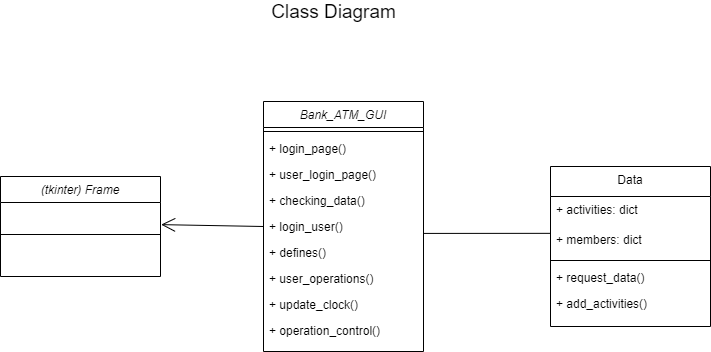

The diagram above was exported from draw.io. Its source (the exported page's mxGraphModel, read from the mxfile embedded in the PNG):
<mxGraphModel dx="1041" dy="506" grid="1" gridSize="10" guides="1" tooltips="1" connect="1" arrows="1" fold="1" page="1" pageScale="1" pageWidth="827" pageHeight="1169" math="0" shadow="0">
  <root>
    <mxCell id="WIyWlLk6GJQsqaUBKTNV-0" />
    <mxCell id="WIyWlLk6GJQsqaUBKTNV-1" parent="WIyWlLk6GJQsqaUBKTNV-0" />
    <mxCell id="zkfFHV4jXpPFQw0GAbJ--6" value="Data" style="swimlane;fontStyle=0;align=center;verticalAlign=top;childLayout=stackLayout;horizontal=1;startSize=30;horizontalStack=0;resizeParent=1;resizeLast=0;collapsible=1;marginBottom=0;rounded=0;shadow=0;strokeWidth=1;" parent="WIyWlLk6GJQsqaUBKTNV-1" vertex="1">
      <mxGeometry x="600" y="245" width="160" height="160" as="geometry">
        <mxRectangle x="130" y="380" width="160" height="26" as="alternateBounds" />
      </mxGeometry>
    </mxCell>
    <mxCell id="zkfFHV4jXpPFQw0GAbJ--8" value="+ activities: dict" style="text;align=left;verticalAlign=top;spacingLeft=4;spacingRight=4;overflow=hidden;rotatable=0;points=[[0,0.5],[1,0.5]];portConstraint=eastwest;rounded=0;shadow=0;html=0;" parent="zkfFHV4jXpPFQw0GAbJ--6" vertex="1">
      <mxGeometry y="30" width="160" height="30" as="geometry" />
    </mxCell>
    <mxCell id="Ny5gby-aaLG1addxlYZ2-22" value="+ members: dict" style="text;align=left;verticalAlign=top;spacingLeft=4;spacingRight=4;overflow=hidden;rotatable=0;points=[[0,0.5],[1,0.5]];portConstraint=eastwest;rounded=0;shadow=0;html=0;" parent="zkfFHV4jXpPFQw0GAbJ--6" vertex="1">
      <mxGeometry y="60" width="160" height="30" as="geometry" />
    </mxCell>
    <mxCell id="zkfFHV4jXpPFQw0GAbJ--9" value="" style="line;html=1;strokeWidth=1;align=left;verticalAlign=middle;spacingTop=-1;spacingLeft=3;spacingRight=3;rotatable=0;labelPosition=right;points=[];portConstraint=eastwest;" parent="zkfFHV4jXpPFQw0GAbJ--6" vertex="1">
      <mxGeometry y="90" width="160" height="8" as="geometry" />
    </mxCell>
    <mxCell id="zkfFHV4jXpPFQw0GAbJ--10" value="+ request_data()" style="text;align=left;verticalAlign=top;spacingLeft=4;spacingRight=4;overflow=hidden;rotatable=0;points=[[0,0.5],[1,0.5]];portConstraint=eastwest;fontStyle=0" parent="zkfFHV4jXpPFQw0GAbJ--6" vertex="1">
      <mxGeometry y="98" width="160" height="26" as="geometry" />
    </mxCell>
    <mxCell id="OuRDioYJamzF_e-T8Xg5-0" value="+ add_activities()" style="text;align=left;verticalAlign=top;spacingLeft=4;spacingRight=4;overflow=hidden;rotatable=0;points=[[0,0.5],[1,0.5]];portConstraint=eastwest;fontStyle=0" parent="zkfFHV4jXpPFQw0GAbJ--6" vertex="1">
      <mxGeometry y="124" width="160" height="26" as="geometry" />
    </mxCell>
    <mxCell id="Ny5gby-aaLG1addxlYZ2-32" value="(tkinter) Frame" style="swimlane;fontStyle=2;align=center;verticalAlign=top;childLayout=stackLayout;horizontal=1;startSize=26;horizontalStack=0;resizeParent=1;resizeLast=0;collapsible=1;marginBottom=0;rounded=0;shadow=0;strokeWidth=1;" parent="WIyWlLk6GJQsqaUBKTNV-1" vertex="1">
      <mxGeometry x="50" y="255" width="160" height="100" as="geometry">
        <mxRectangle x="230" y="140" width="160" height="26" as="alternateBounds" />
      </mxGeometry>
    </mxCell>
    <mxCell id="Ny5gby-aaLG1addxlYZ2-38" value="" style="line;html=1;strokeWidth=1;align=left;verticalAlign=middle;spacingTop=-1;spacingLeft=3;spacingRight=3;rotatable=0;labelPosition=right;points=[];portConstraint=eastwest;" parent="Ny5gby-aaLG1addxlYZ2-32" vertex="1">
      <mxGeometry y="26" width="160" height="64" as="geometry" />
    </mxCell>
    <mxCell id="OuRDioYJamzF_e-T8Xg5-2" value="Bank_ATM_GUI" style="swimlane;fontStyle=2;align=center;verticalAlign=top;childLayout=stackLayout;horizontal=1;startSize=26;horizontalStack=0;resizeParent=1;resizeLast=0;collapsible=1;marginBottom=0;rounded=0;shadow=0;strokeWidth=1;" parent="WIyWlLk6GJQsqaUBKTNV-1" vertex="1">
      <mxGeometry x="313" y="180" width="160" height="250" as="geometry">
        <mxRectangle x="230" y="140" width="160" height="26" as="alternateBounds" />
      </mxGeometry>
    </mxCell>
    <mxCell id="OuRDioYJamzF_e-T8Xg5-10" value="" style="line;html=1;strokeWidth=1;align=left;verticalAlign=middle;spacingTop=-1;spacingLeft=3;spacingRight=3;rotatable=0;labelPosition=right;points=[];portConstraint=eastwest;" parent="OuRDioYJamzF_e-T8Xg5-2" vertex="1">
      <mxGeometry y="26" width="160" height="8" as="geometry" />
    </mxCell>
    <mxCell id="OuRDioYJamzF_e-T8Xg5-11" value="+ login_page()" style="text;align=left;verticalAlign=top;spacingLeft=4;spacingRight=4;overflow=hidden;rotatable=0;points=[[0,0.5],[1,0.5]];portConstraint=eastwest;rounded=0;shadow=0;html=0;" parent="OuRDioYJamzF_e-T8Xg5-2" vertex="1">
      <mxGeometry y="34" width="160" height="26" as="geometry" />
    </mxCell>
    <mxCell id="Ny5gby-aaLG1addxlYZ2-6" value="+ user_login_page()" style="text;align=left;verticalAlign=top;spacingLeft=4;spacingRight=4;overflow=hidden;rotatable=0;points=[[0,0.5],[1,0.5]];portConstraint=eastwest;" parent="OuRDioYJamzF_e-T8Xg5-2" vertex="1">
      <mxGeometry y="60" width="160" height="26" as="geometry" />
    </mxCell>
    <mxCell id="LZksNbVwXrPE6E22vQbL-3" value="+ checking_data()" style="text;align=left;verticalAlign=top;spacingLeft=4;spacingRight=4;overflow=hidden;rotatable=0;points=[[0,0.5],[1,0.5]];portConstraint=eastwest;rounded=0;shadow=0;html=0;" vertex="1" parent="OuRDioYJamzF_e-T8Xg5-2">
      <mxGeometry y="86" width="160" height="26" as="geometry" />
    </mxCell>
    <mxCell id="LZksNbVwXrPE6E22vQbL-4" value="+ login_user()" style="text;align=left;verticalAlign=top;spacingLeft=4;spacingRight=4;overflow=hidden;rotatable=0;points=[[0,0.5],[1,0.5]];portConstraint=eastwest;" vertex="1" parent="OuRDioYJamzF_e-T8Xg5-2">
      <mxGeometry y="112" width="160" height="26" as="geometry" />
    </mxCell>
    <mxCell id="LZksNbVwXrPE6E22vQbL-5" value="+ defines()" style="text;align=left;verticalAlign=top;spacingLeft=4;spacingRight=4;overflow=hidden;rotatable=0;points=[[0,0.5],[1,0.5]];portConstraint=eastwest;rounded=0;shadow=0;html=0;" vertex="1" parent="OuRDioYJamzF_e-T8Xg5-2">
      <mxGeometry y="138" width="160" height="26" as="geometry" />
    </mxCell>
    <mxCell id="LZksNbVwXrPE6E22vQbL-6" value="+ user_operations()" style="text;align=left;verticalAlign=top;spacingLeft=4;spacingRight=4;overflow=hidden;rotatable=0;points=[[0,0.5],[1,0.5]];portConstraint=eastwest;" vertex="1" parent="OuRDioYJamzF_e-T8Xg5-2">
      <mxGeometry y="164" width="160" height="26" as="geometry" />
    </mxCell>
    <mxCell id="LZksNbVwXrPE6E22vQbL-7" value="+ update_clock()" style="text;align=left;verticalAlign=top;spacingLeft=4;spacingRight=4;overflow=hidden;rotatable=0;points=[[0,0.5],[1,0.5]];portConstraint=eastwest;" vertex="1" parent="OuRDioYJamzF_e-T8Xg5-2">
      <mxGeometry y="190" width="160" height="26" as="geometry" />
    </mxCell>
    <mxCell id="LZksNbVwXrPE6E22vQbL-8" value="+ operation_control()" style="text;align=left;verticalAlign=top;spacingLeft=4;spacingRight=4;overflow=hidden;rotatable=0;points=[[0,0.5],[1,0.5]];portConstraint=eastwest;" vertex="1" parent="OuRDioYJamzF_e-T8Xg5-2">
      <mxGeometry y="216" width="160" height="26" as="geometry" />
    </mxCell>
    <mxCell id="LZksNbVwXrPE6E22vQbL-17" value="" style="endArrow=none;endFill=0;endSize=12;html=1;exitX=1.001;exitY=0.766;exitDx=0;exitDy=0;exitPerimeter=0;entryX=-0.001;entryY=0.228;entryDx=0;entryDy=0;entryPerimeter=0;" edge="1" parent="WIyWlLk6GJQsqaUBKTNV-1" source="LZksNbVwXrPE6E22vQbL-4" target="Ny5gby-aaLG1addxlYZ2-22">
      <mxGeometry width="160" relative="1" as="geometry">
        <mxPoint x="531.5999999999999" y="213.808" as="sourcePoint" />
        <mxPoint x="624" y="371" as="targetPoint" />
      </mxGeometry>
    </mxCell>
    <mxCell id="LZksNbVwXrPE6E22vQbL-19" value="" style="endArrow=open;endFill=1;endSize=12;html=1;entryX=1.004;entryY=-0.149;entryDx=0;entryDy=0;entryPerimeter=0;exitX=0;exitY=0.5;exitDx=0;exitDy=0;" edge="1" parent="WIyWlLk6GJQsqaUBKTNV-1" source="LZksNbVwXrPE6E22vQbL-4">
      <mxGeometry width="160" relative="1" as="geometry">
        <mxPoint x="370" y="224" as="sourcePoint" />
        <mxPoint x="210.6400000000001" y="303.126" as="targetPoint" />
      </mxGeometry>
    </mxCell>
    <mxCell id="LZksNbVwXrPE6E22vQbL-21" value="&lt;font style=&quot;font-size: 19px&quot;&gt;Class Diagram&lt;/font&gt;" style="text;html=1;resizable=0;autosize=1;align=center;verticalAlign=middle;points=[];fillColor=none;strokeColor=none;rounded=0;" vertex="1" parent="WIyWlLk6GJQsqaUBKTNV-1">
      <mxGeometry x="313" y="80" width="140" height="20" as="geometry" />
    </mxCell>
  </root>
</mxGraphModel>